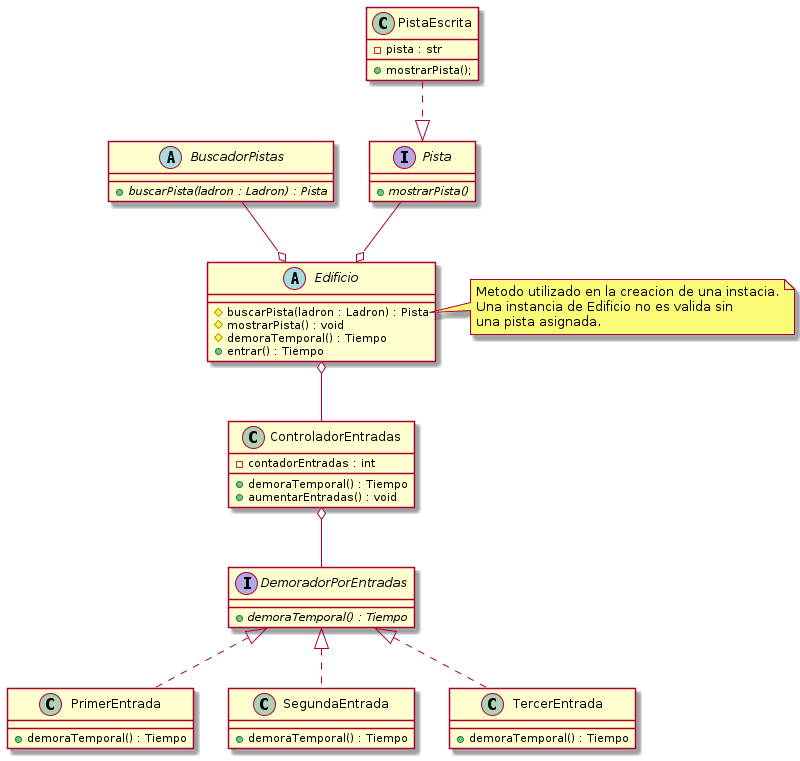

The diagram above was rendered by PlantUML. Its source (embedded in the PNG):
@startuml

abstract BuscadorPistas{
    + {abstract} buscarPista(ladron : Ladron) : Pista
}

interface Pista{
    + {abstract} mostrarPista()
}

class PistaEscrita{
    - pista : str
    + mostrarPista();
}


abstract Edificio{
    # buscarPista(ladron : Ladron) : Pista
    # mostrarPista() : void
    # demoraTemporal() : Tiempo
    + entrar() : Tiempo
}

class ControladorEntradas{
    - contadorEntradas : int
    + demoraTemporal() : Tiempo
    + aumentarEntradas() : void
}

interface DemoradorPorEntradas{
    + {abstract} demoraTemporal() : Tiempo
}

class PrimerEntrada{
    + demoraTemporal() : Tiempo
}

class SegundaEntrada{
    + demoraTemporal() : Tiempo
}

class TercerEntrada{
    + demoraTemporal() : Tiempo
}

note right of Edificio::buscarPista
    Metodo utilizado en la creacion de una instacia.
    Una instancia de Edificio no es valida sin
    una pista asignada.
end note

DemoradorPorEntradas <|.. PrimerEntrada
DemoradorPorEntradas <|.. SegundaEntrada
DemoradorPorEntradas <|.. TercerEntrada

ControladorEntradas o-- DemoradorPorEntradas

PistaEscrita ..|> Pista

Pista --o Edificio
BuscadorPistas --o Edificio
Edificio o-- ControladorEntradas

@enduml